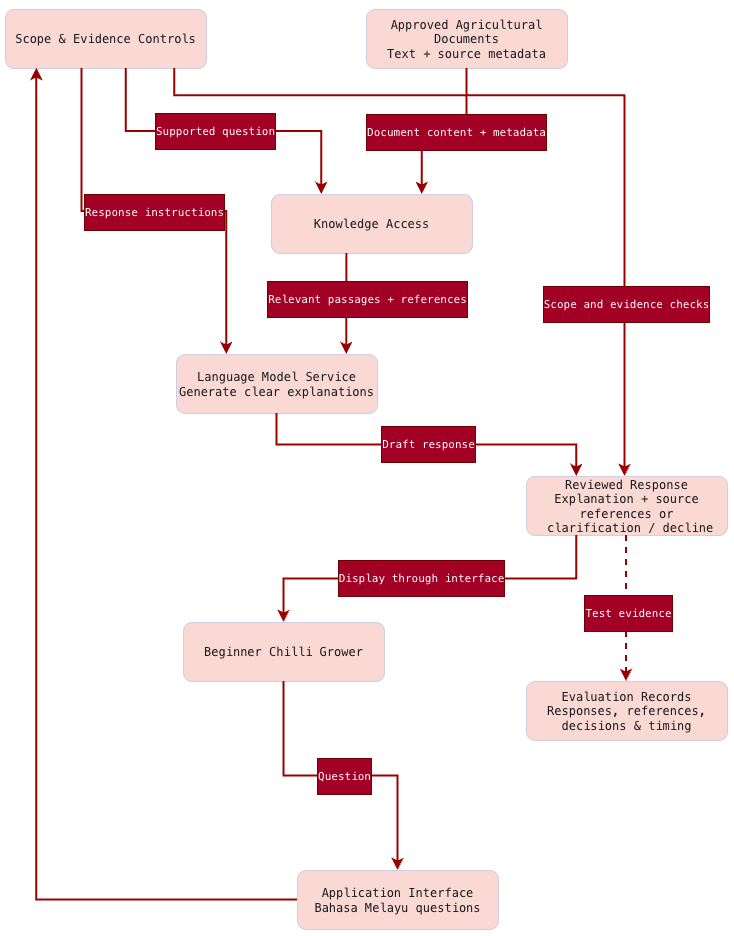

The diagram above was exported from draw.io. Its source (the exported page's mxGraphModel, read from the mxfile embedded in the PNG):
<mxGraphModel dx="1816" dy="1376" grid="0" gridSize="10" guides="1" tooltips="1" connect="1" arrows="1" fold="1" page="1" pageScale="1" pageWidth="827" pageHeight="1169" math="0" shadow="0">
  <root>
    <mxCell id="0" />
    <mxCell id="1" parent="0" />
    <mxCell id="rXFH3llNulUUqQUvZCef-1" parent="1" style="rounded=1;whiteSpace=wrap;html=1;roundedPerimeter=1;hachureGap=4;strokeColor=#D0CEE2;fontFamily=Architects Daughter;fontSource=https%3A%2F%2Ffonts.googleapis.com%2Fcss%3Ffamily%3DArchitects%2BDaughter;fillColor=#FAD9D5;labelBackgroundColor=none;fontColor=#1A1A1A;" value="&lt;pre dir=&quot;ltr&quot;&gt;&lt;code&gt;Scope &amp;amp; Evidence Controls&lt;/code&gt;&lt;/pre&gt;" vertex="1">
      <mxGeometry height="59" width="201" x="53" y="125" as="geometry" />
    </mxCell>
    <mxCell id="rXFH3llNulUUqQUvZCef-2" parent="1" style="rounded=1;whiteSpace=wrap;html=1;roundedPerimeter=1;hachureGap=4;strokeColor=#D0CEE2;fontFamily=Architects Daughter;fontSource=https%3A%2F%2Ffonts.googleapis.com%2Fcss%3Ffamily%3DArchitects%2BDaughter;fillColor=#FAD9D5;labelBackgroundColor=none;fontColor=#1A1A1A;" value="&lt;pre dir=&quot;ltr&quot;&gt;&lt;code&gt;Approved Agricultural&lt;br&gt;Documents&lt;br&gt;Text + source metadata&lt;/code&gt;&lt;/pre&gt;" vertex="1">
      <mxGeometry height="59" width="201" x="414" y="125" as="geometry" />
    </mxCell>
    <mxCell id="rXFH3llNulUUqQUvZCef-3" parent="1" style="rounded=1;whiteSpace=wrap;html=1;roundedPerimeter=1;hachureGap=4;strokeColor=#D0CEE2;fontFamily=Architects Daughter;fontSource=https%3A%2F%2Ffonts.googleapis.com%2Fcss%3Ffamily%3DArchitects%2BDaughter;fillColor=#FAD9D5;labelBackgroundColor=none;fontColor=#1A1A1A;" value="&lt;pre dir=&quot;ltr&quot;&gt;&lt;code&gt;Knowledge Access&lt;/code&gt;&lt;/pre&gt;" vertex="1">
      <mxGeometry height="59" width="201" x="319" y="310" as="geometry" />
    </mxCell>
    <mxCell id="rXFH3llNulUUqQUvZCef-4" parent="1" style="rounded=1;whiteSpace=wrap;html=1;roundedPerimeter=1;hachureGap=4;strokeColor=#D0CEE2;fontFamily=Architects Daughter;fontSource=https%3A%2F%2Ffonts.googleapis.com%2Fcss%3Ffamily%3DArchitects%2BDaughter;fillColor=#FAD9D5;labelBackgroundColor=none;fontColor=#1A1A1A;" value="&lt;pre dir=&quot;ltr&quot;&gt;&lt;code&gt;Language Model Service&lt;br&gt;Generate clear explanations&lt;/code&gt;&lt;/pre&gt;" vertex="1">
      <mxGeometry height="59" width="201" x="224" y="470" as="geometry" />
    </mxCell>
    <mxCell id="rXFH3llNulUUqQUvZCef-5" parent="1" style="rounded=1;whiteSpace=wrap;html=1;roundedPerimeter=1;hachureGap=4;strokeColor=#D0CEE2;fontFamily=Architects Daughter;fontSource=https%3A%2F%2Ffonts.googleapis.com%2Fcss%3Ffamily%3DArchitects%2BDaughter;fillColor=#FAD9D5;labelBackgroundColor=none;fontColor=#1A1A1A;" value="&lt;pre dir=&quot;ltr&quot;&gt;&lt;code&gt;Reviewed Response&lt;br&gt;Explanation + source&lt;br&gt;references or&lt;br&gt; clarification / decline&lt;/code&gt;&lt;/pre&gt;" vertex="1">
      <mxGeometry height="59" width="201" x="574" y="592" as="geometry" />
    </mxCell>
    <mxCell id="rXFH3llNulUUqQUvZCef-6" parent="1" style="rounded=1;whiteSpace=wrap;html=1;roundedPerimeter=1;hachureGap=4;strokeColor=#D0CEE2;fontFamily=Architects Daughter;fontSource=https%3A%2F%2Ffonts.googleapis.com%2Fcss%3Ffamily%3DArchitects%2BDaughter;fillColor=#FAD9D5;labelBackgroundColor=none;fontColor=#1A1A1A;" value="&lt;pre dir=&quot;ltr&quot;&gt;&lt;code&gt;Beginner Chilli Grower&lt;/code&gt;&lt;/pre&gt;" vertex="1">
      <mxGeometry height="59" width="201" x="231" y="738" as="geometry" />
    </mxCell>
    <mxCell id="rXFH3llNulUUqQUvZCef-7" parent="1" style="rounded=1;whiteSpace=wrap;html=1;roundedPerimeter=1;hachureGap=4;strokeColor=#D0CEE2;fontFamily=Architects Daughter;fontSource=https%3A%2F%2Ffonts.googleapis.com%2Fcss%3Ffamily%3DArchitects%2BDaughter;fillColor=#FAD9D5;labelBackgroundColor=none;fontColor=#1A1A1A;" value="&lt;pre dir=&quot;ltr&quot;&gt;&lt;code&gt;Evaluation Records&lt;br&gt;Responses, references,&lt;br&gt;decisions &amp;amp; timing&lt;/code&gt;&lt;/pre&gt;" vertex="1">
      <mxGeometry height="59" width="201" x="574" y="797" as="geometry" />
    </mxCell>
    <mxCell id="rXFH3llNulUUqQUvZCef-8" parent="1" style="rounded=1;whiteSpace=wrap;html=1;roundedPerimeter=1;hachureGap=4;strokeColor=#D0CEE2;fontFamily=Architects Daughter;fontSource=https%3A%2F%2Ffonts.googleapis.com%2Fcss%3Ffamily%3DArchitects%2BDaughter;fillColor=#FAD9D5;labelBackgroundColor=none;fontColor=#1A1A1A;" value="&lt;pre dir=&quot;ltr&quot;&gt;&lt;code&gt;Application Interface&lt;br&gt;Bahasa Melayu questions&lt;/code&gt;&lt;/pre&gt;" vertex="1">
      <mxGeometry height="59" width="201" x="345" y="986" as="geometry" />
    </mxCell>
    <mxCell id="rXFH3llNulUUqQUvZCef-9" edge="1" parent="1" source="rXFH3llNulUUqQUvZCef-1" style="endArrow=classic;html=1;rounded=0;hachureGap=4;strokeColor=light-dark(#990000,#FF0000);fontFamily=Architects Daughter;fontSource=https%3A%2F%2Ffonts.googleapis.com%2Fcss%3Ffamily%3DArchitects%2BDaughter;fontColor=default;strokeWidth=2;labelBackgroundColor=none;exitX=0.379;exitY=1.007;exitDx=0;exitDy=0;entryX=0.25;entryY=0;entryDx=0;entryDy=0;edgeStyle=orthogonalEdgeStyle;" target="rXFH3llNulUUqQUvZCef-4" value="">
      <mxGeometry relative="1" x="-0.063" as="geometry">
        <mxPoint x="126.99000000000001" y="218.15" as="sourcePoint" />
        <mxPoint x="343" y="681.08" as="targetPoint" />
      </mxGeometry>
    </mxCell>
    <mxCell id="rXFH3llNulUUqQUvZCef-10" connectable="0" parent="rXFH3llNulUUqQUvZCef-9" style="edgeLabel;resizable=0;html=1;;align=center;verticalAlign=middle;fontFamily=Architects Daughter;fontSource=https%3A%2F%2Ffonts.googleapis.com%2Fcss%3Ffamily%3DArchitects%2BDaughter;fontColor=#ffffff;labelBackgroundColor=#a20025;labelBorderColor=#6F0000;" value="&lt;pre dir=&quot;ltr&quot;&gt;&lt;code&gt;Response instructions&lt;/code&gt;&lt;/pre&gt;" vertex="1">
      <mxGeometry relative="1" x="-0.063" as="geometry">
        <mxPoint x="13" as="offset" />
      </mxGeometry>
    </mxCell>
    <mxCell id="rXFH3llNulUUqQUvZCef-12" edge="1" parent="1" source="rXFH3llNulUUqQUvZCef-1" style="endArrow=classic;html=1;rounded=0;hachureGap=4;strokeColor=light-dark(#990000,#FF0000);fontFamily=Architects Daughter;fontSource=https%3A%2F%2Ffonts.googleapis.com%2Fcss%3Ffamily%3DArchitects%2BDaughter;fontColor=default;strokeWidth=2;labelBackgroundColor=none;exitX=0.592;exitY=0.955;exitDx=0;exitDy=0;entryX=0.25;entryY=0;entryDx=0;entryDy=0;edgeStyle=orthogonalEdgeStyle;" target="rXFH3llNulUUqQUvZCef-3" value="">
      <mxGeometry relative="1" x="-0.0625" as="geometry">
        <mxPoint x="370" y="205" as="sourcePoint" />
        <mxPoint x="540" y="439" as="targetPoint" />
      </mxGeometry>
    </mxCell>
    <mxCell id="rXFH3llNulUUqQUvZCef-13" connectable="0" parent="rXFH3llNulUUqQUvZCef-12" style="edgeLabel;resizable=0;html=1;;align=center;verticalAlign=middle;fontFamily=Architects Daughter;fontSource=https%3A%2F%2Ffonts.googleapis.com%2Fcss%3Ffamily%3DArchitects%2BDaughter;fontColor=#ffffff;labelBackgroundColor=#a20025;labelBorderColor=#6F0000;" value="&lt;pre dir=&quot;ltr&quot;&gt;&lt;code&gt;Supported question&lt;/code&gt;&lt;/pre&gt;" vertex="1">
      <mxGeometry relative="1" x="-0.0625" as="geometry">
        <mxPoint x="1" y="-1" as="offset" />
      </mxGeometry>
    </mxCell>
    <mxCell id="rXFH3llNulUUqQUvZCef-14" edge="1" parent="1" source="rXFH3llNulUUqQUvZCef-2" style="endArrow=classic;html=1;rounded=0;hachureGap=4;strokeColor=light-dark(#990000,#FF0000);fontFamily=Architects Daughter;fontSource=https%3A%2F%2Ffonts.googleapis.com%2Fcss%3Ffamily%3DArchitects%2BDaughter;fontColor=default;strokeWidth=2;labelBackgroundColor=none;exitX=0.5;exitY=1;exitDx=0;exitDy=0;entryX=0.75;entryY=0;entryDx=0;entryDy=0;edgeStyle=orthogonalEdgeStyle;" target="rXFH3llNulUUqQUvZCef-3" value="">
      <mxGeometry relative="1" as="geometry">
        <mxPoint x="521" y="345" as="sourcePoint" />
        <mxPoint x="691" y="579" as="targetPoint" />
      </mxGeometry>
    </mxCell>
    <mxCell id="rXFH3llNulUUqQUvZCef-15" connectable="0" parent="rXFH3llNulUUqQUvZCef-14" style="edgeLabel;resizable=0;html=1;;align=center;verticalAlign=middle;fontFamily=Architects Daughter;fontSource=https%3A%2F%2Ffonts.googleapis.com%2Fcss%3Ffamily%3DArchitects%2BDaughter;fontColor=#ffffff;labelBackgroundColor=#a20025;labelBorderColor=#6F0000;" value="&lt;pre dir=&quot;ltr&quot;&gt;&lt;code&gt;Document content + metadata&lt;/code&gt;&lt;/pre&gt;" vertex="1">
      <mxGeometry relative="1" as="geometry">
        <mxPoint x="11" as="offset" />
      </mxGeometry>
    </mxCell>
    <mxCell id="rXFH3llNulUUqQUvZCef-16" edge="1" parent="1" source="rXFH3llNulUUqQUvZCef-3" style="endArrow=classic;html=1;rounded=0;hachureGap=4;strokeColor=light-dark(#990000,#FF0000);fontFamily=Architects Daughter;fontSource=https%3A%2F%2Ffonts.googleapis.com%2Fcss%3Ffamily%3DArchitects%2BDaughter;fontColor=default;strokeWidth=2;labelBackgroundColor=none;exitX=0.369;exitY=1.024;exitDx=0;exitDy=0;entryX=0.842;entryY=0.007;entryDx=0;entryDy=0;" target="rXFH3llNulUUqQUvZCef-4" value="">
      <mxGeometry relative="1" as="geometry">
        <mxPoint x="394.3571316306483" y="349" as="sourcePoint" />
        <mxPoint x="394.36" y="469.54" as="targetPoint" />
      </mxGeometry>
    </mxCell>
    <mxCell id="rXFH3llNulUUqQUvZCef-17" connectable="0" parent="rXFH3llNulUUqQUvZCef-16" style="edgeLabel;resizable=0;html=1;;align=center;verticalAlign=middle;fontFamily=Architects Daughter;fontSource=https%3A%2F%2Ffonts.googleapis.com%2Fcss%3Ffamily%3DArchitects%2BDaughter;fontColor=#ffffff;labelBackgroundColor=#a20025;labelBorderColor=#6F0000;" value="&lt;pre dir=&quot;ltr&quot;&gt;&lt;code&gt;Relevant passages + references&lt;/code&gt;&lt;/pre&gt;" vertex="1">
      <mxGeometry relative="1" as="geometry">
        <mxPoint x="20" y="-5" as="offset" />
      </mxGeometry>
    </mxCell>
    <mxCell id="rXFH3llNulUUqQUvZCef-18" edge="1" parent="1" source="rXFH3llNulUUqQUvZCef-1" style="endArrow=classic;html=1;rounded=0;hachureGap=4;strokeColor=light-dark(#990000,#FF0000);fontFamily=Architects Daughter;fontSource=https%3A%2F%2Ffonts.googleapis.com%2Fcss%3Ffamily%3DArchitects%2BDaughter;fontColor=default;strokeWidth=2;labelBackgroundColor=none;edgeStyle=orthogonalEdgeStyle;exitX=0.865;exitY=1.034;exitDx=0;exitDy=0;" target="rXFH3llNulUUqQUvZCef-5" value="">
      <mxGeometry relative="1" x="0.5999" as="geometry">
        <Array as="points">
          <mxPoint x="222.2" y="211.3" />
          <mxPoint x="672.5" y="211.3" />
        </Array>
        <mxPoint x="243" y="203.89" as="sourcePoint" />
        <mxPoint x="794" y="630" as="targetPoint" />
      </mxGeometry>
    </mxCell>
    <mxCell id="rXFH3llNulUUqQUvZCef-19" connectable="0" parent="rXFH3llNulUUqQUvZCef-18" style="edgeLabel;resizable=0;html=1;;align=center;verticalAlign=middle;fontFamily=Architects Daughter;fontSource=https%3A%2F%2Ffonts.googleapis.com%2Fcss%3Ffamily%3DArchitects%2BDaughter;fontColor=#ffffff;labelBackgroundColor=#a20025;labelBorderColor=#6F0000;" value="&lt;pre dir=&quot;ltr&quot;&gt;&lt;code&gt;Scope and evidence checks&lt;/code&gt;&lt;/pre&gt;" vertex="1">
      <mxGeometry relative="1" x="0.5999" as="geometry">
        <mxPoint x="1" y="-1" as="offset" />
      </mxGeometry>
    </mxCell>
    <mxCell id="rXFH3llNulUUqQUvZCef-20" edge="1" parent="1" source="rXFH3llNulUUqQUvZCef-4" style="endArrow=classic;html=1;rounded=0;hachureGap=4;strokeColor=light-dark(#990000,#FF0000);fontFamily=Architects Daughter;fontSource=https%3A%2F%2Ffonts.googleapis.com%2Fcss%3Ffamily%3DArchitects%2BDaughter;fontColor=default;strokeWidth=2;labelBackgroundColor=none;exitX=0.5;exitY=1;exitDx=0;exitDy=0;entryX=0.25;entryY=0;entryDx=0;entryDy=0;edgeStyle=orthogonalEdgeStyle;" target="rXFH3llNulUUqQUvZCef-5" value="">
      <mxGeometry relative="1" as="geometry">
        <mxPoint x="299" y="529" as="sourcePoint" />
        <mxPoint x="469" y="763" as="targetPoint" />
      </mxGeometry>
    </mxCell>
    <mxCell id="rXFH3llNulUUqQUvZCef-21" connectable="0" parent="rXFH3llNulUUqQUvZCef-20" style="edgeLabel;resizable=0;html=1;;align=center;verticalAlign=middle;fontFamily=Architects Daughter;fontSource=https%3A%2F%2Ffonts.googleapis.com%2Fcss%3Ffamily%3DArchitects%2BDaughter;fontColor=#ffffff;labelBackgroundColor=#a20025;labelBorderColor=#6F0000;" value="&lt;pre dir=&quot;ltr&quot;&gt;&lt;code&gt;Draft response&lt;/code&gt;&lt;/pre&gt;" vertex="1">
      <mxGeometry relative="1" as="geometry">
        <mxPoint x="1" y="-1" as="offset" />
      </mxGeometry>
    </mxCell>
    <mxCell id="rXFH3llNulUUqQUvZCef-22" edge="1" parent="1" source="rXFH3llNulUUqQUvZCef-8" style="endArrow=classic;html=1;rounded=0;hachureGap=4;strokeColor=light-dark(#990000,#FF0000);fontFamily=Architects Daughter;fontSource=https%3A%2F%2Ffonts.googleapis.com%2Fcss%3Ffamily%3DArchitects%2BDaughter;fontColor=default;strokeWidth=2;labelBackgroundColor=none;exitX=0;exitY=0.5;exitDx=0;exitDy=0;edgeStyle=orthogonalEdgeStyle;entryX=0.16;entryY=0.994;entryDx=0;entryDy=0;" target="rXFH3llNulUUqQUvZCef-1" value="">
      <mxGeometry relative="1" x="-0.0113" as="geometry">
        <mxPoint x="141" y="1136" as="sourcePoint" />
        <mxPoint x="73.53" y="197.9" as="targetPoint" />
      </mxGeometry>
    </mxCell>
    <mxCell id="rXFH3llNulUUqQUvZCef-24" edge="1" parent="1" source="rXFH3llNulUUqQUvZCef-6" style="endArrow=classic;html=1;rounded=0;hachureGap=4;strokeColor=light-dark(#990000,#FF0000);fontFamily=Architects Daughter;fontSource=https%3A%2F%2Ffonts.googleapis.com%2Fcss%3Ffamily%3DArchitects%2BDaughter;fontColor=default;strokeWidth=2;labelBackgroundColor=none;exitX=0.5;exitY=1;exitDx=0;exitDy=0;edgeStyle=orthogonalEdgeStyle;" target="rXFH3llNulUUqQUvZCef-8" value="">
      <mxGeometry relative="1" x="0.5064" as="geometry">
        <mxPoint x="381" y="1162" as="sourcePoint" />
        <mxPoint x="551" y="1396" as="targetPoint" />
      </mxGeometry>
    </mxCell>
    <mxCell id="rXFH3llNulUUqQUvZCef-25" connectable="0" parent="rXFH3llNulUUqQUvZCef-24" style="edgeLabel;resizable=0;html=1;;align=center;verticalAlign=middle;fontFamily=Architects Daughter;fontSource=https%3A%2F%2Ffonts.googleapis.com%2Fcss%3Ffamily%3DArchitects%2BDaughter;fontColor=#ffffff;labelBackgroundColor=#a20025;labelBorderColor=#6F0000;" value="&lt;pre dir=&quot;ltr&quot;&gt;&lt;code&gt;Question&lt;/code&gt;&lt;/pre&gt;" vertex="1">
      <mxGeometry relative="1" x="0.5064" as="geometry">
        <mxPoint x="-54" y="-20" as="offset" />
      </mxGeometry>
    </mxCell>
    <mxCell id="rXFH3llNulUUqQUvZCef-26" edge="1" parent="1" source="rXFH3llNulUUqQUvZCef-5" style="endArrow=classic;html=1;rounded=0;hachureGap=4;strokeColor=light-dark(#990000,#FF0000);fontFamily=Architects Daughter;fontSource=https%3A%2F%2Ffonts.googleapis.com%2Fcss%3Ffamily%3DArchitects%2BDaughter;fontColor=default;strokeWidth=2;labelBackgroundColor=none;exitX=0.25;exitY=1;exitDx=0;exitDy=0;edgeStyle=orthogonalEdgeStyle;" target="rXFH3llNulUUqQUvZCef-6" value="">
      <mxGeometry relative="1" x="0.4992" as="geometry">
        <mxPoint x="561" y="1117" as="sourcePoint" />
        <mxPoint x="731" y="1351" as="targetPoint" />
      </mxGeometry>
    </mxCell>
    <mxCell id="rXFH3llNulUUqQUvZCef-27" connectable="0" parent="rXFH3llNulUUqQUvZCef-26" style="edgeLabel;resizable=0;html=1;;align=center;verticalAlign=middle;fontFamily=Architects Daughter;fontSource=https%3A%2F%2Ffonts.googleapis.com%2Fcss%3Ffamily%3DArchitects%2BDaughter;fontColor=#ffffff;labelBackgroundColor=#a20025;labelBorderColor=#6F0000;" value="&lt;pre dir=&quot;ltr&quot;&gt;&lt;code&gt;Display through interface&lt;/code&gt;&lt;/pre&gt;" vertex="1">
      <mxGeometry relative="1" x="0.4992" as="geometry">
        <mxPoint x="86" y="-1" as="offset" />
      </mxGeometry>
    </mxCell>
    <mxCell id="rXFH3llNulUUqQUvZCef-28" edge="1" parent="1" style="endArrow=classic;html=1;rounded=0;hachureGap=4;strokeColor=light-dark(#990000,#FF0000);fontFamily=Architects Daughter;fontSource=https%3A%2F%2Ffonts.googleapis.com%2Fcss%3Ffamily%3DArchitects%2BDaughter;fontColor=default;strokeWidth=2;labelBackgroundColor=none;exitX=0.5;exitY=1;exitDx=0;exitDy=0;entryX=0.5;entryY=0;entryDx=0;entryDy=0;dashed=1;" value="">
      <mxGeometry relative="1" x="0.5395" as="geometry">
        <mxPoint x="674" y="651" as="sourcePoint" />
        <mxPoint x="674" y="797" as="targetPoint" />
      </mxGeometry>
    </mxCell>
    <mxCell id="rXFH3llNulUUqQUvZCef-29" connectable="0" parent="rXFH3llNulUUqQUvZCef-28" style="edgeLabel;resizable=0;html=1;;align=center;verticalAlign=middle;fontFamily=Architects Daughter;fontSource=https%3A%2F%2Ffonts.googleapis.com%2Fcss%3Ffamily%3DArchitects%2BDaughter;fontColor=#ffffff;labelBackgroundColor=#a20025;labelBorderColor=#6F0000;" value="&lt;pre dir=&quot;ltr&quot;&gt;&lt;code&gt;Test evidence&lt;/code&gt;&lt;/pre&gt;" vertex="1">
      <mxGeometry relative="1" x="0.5395" as="geometry">
        <mxPoint x="1" y="-35" as="offset" />
      </mxGeometry>
    </mxCell>
  </root>
</mxGraphModel>